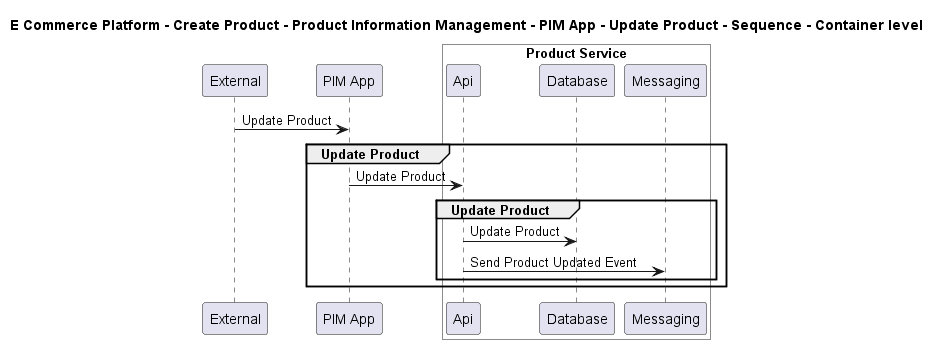

The diagram above was rendered by PlantUML. Its source (embedded in the PNG):
@startuml

title E Commerce Platform - Create Product - Product Information Management - PIM App - Update Product - Sequence - Container level

participant "External" as C4InterFlow.SoftwareSystems.ExternalSystem
participant "PIM App" as ECommercePlatform.CreateProduct.ProductInformationManagement.SoftwareSystems.PIMApp

box "Product Service" #White
    participant "Api" as ECommercePlatform.CreateProduct.ProductInformationManagement.SoftwareSystems.ProductService.Containers.Api
    participant "Database" as ECommercePlatform.CreateProduct.ProductInformationManagement.SoftwareSystems.ProductService.Containers.Database
    participant "Messaging" as ECommercePlatform.CreateProduct.ProductInformationManagement.SoftwareSystems.ProductService.Containers.Messaging
end box


C4InterFlow.SoftwareSystems.ExternalSystem -> ECommercePlatform.CreateProduct.ProductInformationManagement.SoftwareSystems.PIMApp : Update Product
group Update Product
ECommercePlatform.CreateProduct.ProductInformationManagement.SoftwareSystems.PIMApp -> ECommercePlatform.CreateProduct.ProductInformationManagement.SoftwareSystems.ProductService.Containers.Api : Update Product
group Update Product
ECommercePlatform.CreateProduct.ProductInformationManagement.SoftwareSystems.ProductService.Containers.Api -> ECommercePlatform.CreateProduct.ProductInformationManagement.SoftwareSystems.ProductService.Containers.Database : Update Product
ECommercePlatform.CreateProduct.ProductInformationManagement.SoftwareSystems.ProductService.Containers.Api -> ECommercePlatform.CreateProduct.ProductInformationManagement.SoftwareSystems.ProductService.Containers.Messaging : Send Product Updated Event
end
end


@enduml